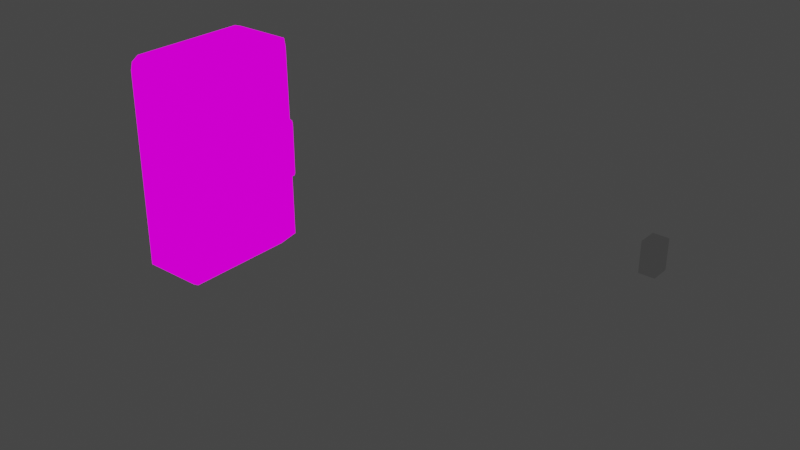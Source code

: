 # Source: mesh.blend  (saved by Blender 2.92.15; exported with 4.5.12 LTS)
import bpy
from mathutils import Matrix  # noqa: F401  (used for matrix-valued properties, if any)

bpy.ops.wm.read_factory_settings(use_empty=True)
scene = bpy.context.scene
scene.name = 'Scene'

# ---- collections
col_collection = bpy.data.collections.new('Collection'); scene.collection.children.link(col_collection)

# ---- images (referenced by path relative to the original .blend; pixels are not part of the script)
import os
ASSET_DIR = os.environ.get("B2B_ASSET_DIR", "")  # directory of the original .blend (textures are referenced by path, not embedded)
HERE = os.path.dirname(os.path.abspath(__file__))  # packed textures are extracted next to this script under _unpacked/

def load_image(name, relpath, width, height, colorspace="sRGB"):
    """Load a texture the original file referenced (path relative to the .blend, or extracted next to this script)."""
    p = next((c for c in (os.path.join(HERE, relpath), os.path.join(ASSET_DIR, relpath)) if relpath and os.path.exists(c)), "")
    if p:
        img = bpy.data.images.load(p, check_existing=True)
        img.name = name
    else:  # same state as the original file: an image datablock whose file is absent (Cycles renders it pink)
        img = bpy.data.images.new(name, width, height)
        img.source = "FILE"
        img.filepath = "//" + (relpath or name)
    img.colorspace_settings.name = colorspace
    return img
img_texture_png = load_image('texture.png', 'texture.png', 1024, 1024, 'sRGB')

# ---- materials (node trees are filled in below, after node groups)
mat_texture_png = bpy.data.materials.new('texture.png')
mat_texture_png.use_transparent_shadow = False
mat_texture_png.diffuse_color = (1.0, 1.0, 1.0, 1.0)
mat_texture_png.roughness = 1.0
mat_texture_png.specular_intensity = 0.0
mat_texture_png.metallic = 1.0

# ---- material node trees
mat_texture_png.use_nodes = True; mat_texture_png.node_tree.nodes.clear()
_N = mat_texture_png.node_tree.nodes; _L = mat_texture_png.node_tree.links
n0 = _N.new('ShaderNodeOutputMaterial'); n0.name = 'Material Output'; n0.location = (200, 0)
n1 = _N.new('ShaderNodeEmission'); n1.name = 'Emission'; n1.location = (0, 0)
n2 = _N.new('ShaderNodeTexImage'); n2.name = 'Image Texture'; n2.location = (-300, 0)
n2.image = img_texture_png
n2.interpolation = 'Closest'
_L.new(n1.outputs[0], n0.inputs[0])
_L.new(n2.outputs[0], n1.inputs[0])
n0.is_active_output = True

# ---- world
world_world = bpy.data.worlds.new('World'); scene.world = world_world
world_world.use_nodes = True; world_world.node_tree.nodes.clear()
_N = world_world.node_tree.nodes; _L = world_world.node_tree.links
n0 = _N.new('ShaderNodeOutputWorld'); n0.name = 'World Output'; n0.location = (300, 300)
n1 = _N.new('ShaderNodeBackground'); n1.name = 'Background'; n1.location = (10, 300)
n1.inputs[0].default_value = (0.05088, 0.05088, 0.05088, 1.0)
_L.new(n1.outputs[0], n0.inputs[0])
n0.is_active_output = True
world_world.color = (0.05088, 0.05088, 0.05088)
world_world.use_sun_shadow = False
world_world.sun_shadow_jitter_overblur = 0.0

# ---- meshes
me_w__modelingstuff_nzp_meshes_mdl_double_tap = bpy.data.meshes.new('W:\\modelingstuff\\nzp_meshes_mdl\\double_tap')
me_w__modelingstuff_nzp_meshes_mdl_double_tap.from_pydata([(10.05, 4.839, -7.81), (10.05, 4.839, 1.676), (10.05, 10.79, -7.81), (10.05, 10.79, 1.676), (6.208, -22.43, -44.9), (-14.0, 26.16, 41.63), (-14.0, -26.33, 40.84), (9.442, 26.16, 41.63), (-14.81, 22.34, -44.9), (9.558, 27.05, -41.1), (6.208, 22.34, -44.9), (9.558, -27.14, -41.1), (-14.81, -22.43, -44.9), (-14.7, 27.05, -41.1), (-14.7, -27.14, -41.1), (9.157, 27.05, 37.9), (9.495, -26.5, 37.84), (9.442, -26.33, 40.84), (-14.31, 26.4, 37.87), (-13.92, -27.14, 37.88), (14.35, 0.003491, 25.79), (14.44, -9.289, 33.75), (14.51, -12.48, 27.05), (14.52, -10.87, 19.34), (14.47, -5.237, 14.31), (14.37, 2.467, 13.44), (14.26, 9.119, 17.19), (14.19, 12.09, 24.19), (14.18, 10.49, 31.59), (14.23, 5.053, 36.94), (14.34, -2.843, 37.49), (9.213, -11.09, 35.2), (9.296, -14.64, 27.24), (9.313, -12.96, 18.28), (9.249, -6.235, 12.06), (9.129, 2.916, 11.26), (9.006, 10.57, 15.68), (8.919, 14.31, 23.97), (8.905, 12.42, 32.91), (8.97, 5.718, 38.82), (9.087, -3.227, 39.63), (-14.0, 23.2, 42.69), (9.442, 23.2, 42.69), (-14.0, -23.54, 42.69), (9.442, -23.55, 42.69), (9.433, -26.93, -15.2), (9.518, -26.73, 8.846), (9.426, 27.05, -15.22), (9.521, 27.05, 8.845), (10.59, -26.76, -14.95), (10.77, -26.76, 8.378), (10.59, 27.04, -14.95), (10.77, 27.04, 8.378), (11.1, -26.76, -13.71), (11.1, 27.04, -13.71), (11.1, 27.04, 7.304), (11.1, -26.76, 7.308), (11.1, 10.79, -7.81), (11.1, 10.79, 1.676), (11.1, 4.839, -7.81), (11.1, 4.839, 1.676)], [], [(8, 10, 4), (8, 4, 12), (13, 9, 8), (9, 10, 8), (9, 11, 10), (11, 4, 10), (11, 14, 4), (14, 12, 4), (8, 12, 13), (12, 14, 13), (18, 15, 13), (15, 48, 47, 9, 13), (5, 7, 18), (7, 15, 18), (15, 16, 9, 47, 48), (16, 46, 45, 11, 9), (7, 42, 15), (16, 19, 11, 45, 46), (19, 14, 11), (17, 6, 16), (6, 19, 16), (15, 42, 44, 16), (13, 14, 18), (14, 19, 18), (21, 22, 20), (22, 23, 20), (23, 24, 20), (24, 25, 20), (25, 26, 20), (26, 27, 20), (27, 28, 20), (28, 29, 20), (29, 30, 20), (30, 21, 20), (31, 32, 21), (32, 22, 21), (32, 33, 22), (33, 23, 22), (33, 34, 23), (34, 24, 23), (34, 35, 24), (35, 25, 24), (35, 36, 25), (36, 26, 25), (36, 37, 26), (37, 27, 26), (37, 38, 27), (38, 28, 27), (38, 39, 28), (39, 29, 28), (39, 40, 29), (40, 30, 29), (40, 31, 30), (31, 21, 30), (19, 6, 43), (18, 41, 5), (43, 41, 18, 19), (16, 44, 17), (5, 41, 42, 7), (44, 42, 41, 43), (43, 6, 17, 44), (45, 46, 48, 47), (47, 54, 51), (51, 54, 53, 49), (49, 53, 45), (47, 51, 49, 45), (52, 48, 46, 50), (45, 53, 56, 46), (54, 47, 48, 55), (55, 48, 52), (56, 55, 52, 50), (46, 56, 50), (1, 0, 2, 3), (3, 2, 57, 58), (0, 1, 60, 59), (57, 2, 0, 59), (60, 1, 3, 58), (57, 54, 55, 58), (58, 55, 56, 53, 54, 57, 59, 60)])
_uv = me_w__modelingstuff_nzp_meshes_mdl_double_tap.uv_layers.new(name='UVMap')
_uv.uv.foreach_set('vector', [0.5922, 0.8682, 0.5891, 0.845, 0.6526, 0.8445, 0.5922, 0.8682, 0.6526, 0.8445, 0.6527, 0.8682, 0.7656, 0.9531, 0.5859, 0.9531, 0.7656, 0.9609, 0.5859, 0.9531, 0.5859, 0.9609, 0.7656, 0.9609, 0.5859, 0.9531, 0.1797, 0.9531, 0.5859, 0.9609, 0.1797, 0.9531, 0.1797, 0.9609, 0.5859, 0.9609, 0.1797, 0.9531, 0.0, 0.9531, 0.1797, 0.9609, 0.0, 0.9531, 0.0, 0.9609, 0.1797, 0.9609, 0.3125, 0.04688, 0.3125, 0.2656, 0.3281, 0.02344, 0.3125, 0.2656, 0.3281, 0.2891, 0.3281, 0.02344, 0.7646, 0.3492, 0.5884, 0.3467, 0.7656, 0.9531, 0.5884, 0.3467, 0.5875, 0.5696, 0.5868, 0.7545, 0.5859, 0.9531, 0.7656, 0.9531, 0.7656, 0.3047, 0.5859, 0.3047, 0.7646, 0.3492, 0.5859, 0.3047, 0.5884, 0.3467, 0.7646, 0.3492, 0.5884, 0.3467, 0.1852, 0.3471, 0.5859, 0.9531, 0.5868, 0.7545, 0.5875, 0.5696, 0.1852, 0.3471, 0.1832, 0.5699, 0.1815, 0.7543, 0.1797, 0.9531, 0.5859, 0.9531, 0.5859, 0.3047, 0.5691, 0.3047, 0.5884, 0.3467, 0.1852, 0.3471, 0.002512, 0.3386, 0.1797, 0.9531, 0.1815, 0.7543, 0.1832, 0.5699, 0.002512, 0.3386, 0.0, 0.9531, 0.1797, 0.9531, 0.1797, 0.3047, 0.0, 0.3047, 0.1852, 0.3471, 0.0, 0.3047, 0.002512, 0.3386, 0.1852, 0.3471, 0.5884, 0.3467, 0.5691, 0.3047, 0.1946, 0.3047, 0.1852, 0.3471, 0.3281, 0.02344, 0.3281, 0.2891, 0.7244, 0.02703, 0.3281, 0.2891, 0.7299, 0.2883, 0.7244, 0.02703, 0.1953, 0.2891, 0.2656, 0.2422, 0.1484, 0.1562, 0.2656, 0.2422, 0.2891, 0.1562, 0.1484, 0.1562, 0.2891, 0.1562, 0.2578, 0.07812, 0.1484, 0.1562, 0.2578, 0.07812, 0.1953, 0.03125, 0.1484, 0.1562, 0.1953, 0.03125, 0.1094, 0.03125, 0.1484, 0.1562, 0.1094, 0.03125, 0.03906, 0.07812, 0.1484, 0.1562, 0.03906, 0.07812, 0.01562, 0.1641, 0.1484, 0.1562, 0.01562, 0.1641, 0.04688, 0.2422, 0.1484, 0.1562, 0.04688, 0.2422, 0.1094, 0.2891, 0.1484, 0.1562, 0.1094, 0.2891, 0.1953, 0.2891, 0.1484, 0.1562, 0.2031, 0.3125, 0.2812, 0.25, 0.1953, 0.2891, 0.2812, 0.25, 0.2656, 0.2422, 0.1953, 0.2891, 0.2812, 0.25, 0.3125, 0.1562, 0.2656, 0.2422, 0.3125, 0.1562, 0.2891, 0.1562, 0.2656, 0.2422, 0.3125, 0.1562, 0.2812, 0.0625, 0.2891, 0.1562, 0.2812, 0.0625, 0.2578, 0.07812, 0.2891, 0.1562, 0.2812, 0.0625, 0.2031, 0.007812, 0.2578, 0.07812, 0.2031, 0.007812, 0.1953, 0.03125, 0.2578, 0.07812, 0.2031, 0.007812, 0.1016, 0.007812, 0.1953, 0.03125, 0.1016, 0.007812, 0.1094, 0.03125, 0.1953, 0.03125, 0.1016, 0.007812, 0.02344, 0.07031, 0.1094, 0.03125, 0.02344, 0.07031, 0.03906, 0.07812, 0.1094, 0.03125, 0.02344, 0.07031, 0.0, 0.1641, 0.03906, 0.07812, 0.0, 0.1641, 0.01562, 0.1641, 0.03906, 0.07812, 0.0, 0.1641, 0.02344, 0.2578, 0.01562, 0.1641, 0.02344, 0.2578, 0.04688, 0.2422, 0.01562, 0.1641, 0.02344, 0.2578, 0.1016, 0.3125, 0.04688, 0.2422, 0.1016, 0.3125, 0.1094, 0.2891, 0.04688, 0.2422, 0.1016, 0.3125, 0.2031, 0.3125, 0.1094, 0.2891, 0.2031, 0.3125, 0.1953, 0.2891, 0.1094, 0.2891, 0.7299, 0.2883, 0.75, 0.2891, 0.75, 0.2793, 0.7244, 0.02703, 0.75, 0.03443, 0.75, 0.02344, 0.75, 0.2793, 0.75, 0.03443, 0.7244, 0.02703, 0.7299, 0.2883, 0.1852, 0.3471, 0.1946, 0.3047, 0.1797, 0.3047, 0.8075, 0.9546, 0.8075, 0.9446, 0.9572, 0.9446, 0.9572, 0.9546, 0.9572, 0.6255, 0.9572, 0.9446, 0.8075, 0.9446, 0.8075, 0.6256, 0.8075, 0.6256, 0.8075, 0.6167, 0.9572, 0.6167, 0.9572, 0.6255, 0.373, -2.586e-06, 0.625, 0.0, 0.625, 0.25, 0.375, 0.25, 0.554, 0.608, 0.5451, 0.5912, 0.554, 0.5912, 0.5722, 0.7542, 0.5722, 0.7432, 0.1965, 0.7432, 0.1965, 0.7542, 0.4494, 0.6542, 0.4394, 0.6542, 0.4507, 0.6682, 0.2318, 0.7526, 0.2318, 0.7377, 0.5481, 0.7377, 0.5481, 0.7526, 0.5711, 0.6154, 0.5711, 0.5982, 0.2129, 0.5982, 0.2129, 0.6154, 0.4507, 0.6682, 0.4394, 0.6542, 0.2944, 0.6542, 0.2838, 0.6682, 0.5451, 0.5912, 0.554, 0.608, 0.4069, 0.608, 0.4164, 0.5912, 0.4164, 0.5912, 0.4069, 0.608, 0.4069, 0.5912, 0.1965, 0.5834, 0.5722, 0.5834, 0.5722, 0.5716, 0.1965, 0.5716, 0.2838, 0.6682, 0.2944, 0.6542, 0.2838, 0.6542, 0.7576, 0.3375, 0.7576, 0.5707, 0.9039, 0.5707, 0.9039, 0.3375, 0.4806, 0.7012, 0.4806, 0.6106, 0.4904, 0.6106, 0.4904, 0.7012, 0.4806, 0.6106, 0.4806, 0.7012, 0.4904, 0.7012, 0.4904, 0.6106, 0.4325, 0.6756, 0.4246, 0.6756, 0.4246, 0.63, 0.4325, 0.63, 0.4325, 0.63, 0.4246, 0.63, 0.4246, 0.6756, 0.4325, 0.6756, 0.4587, 0.6983, 0.5722, 0.7432, 0.5722, 0.5834, 0.4587, 0.6262, 0.4587, 0.6262, 0.5722, 0.5834, 0.1965, 0.5834, 0.1965, 0.7432, 0.5722, 0.7432, 0.4587, 0.6983, 0.4171, 0.6983, 0.4171, 0.6262])
_uv.active_render = True
_uv = me_w__modelingstuff_nzp_meshes_mdl_double_tap.uv_layers.new(name='W:\\modelingstuff\\nzp_meshes_mdl\\double_tap')
_uv.uv.foreach_set('vector', [0.0, 0.0, 0.0, 0.0, 0.0, 0.0, 0.0, 0.0, 0.0, 0.0, 0.0, 0.0, 0.0, 0.0, 0.0, 0.0, 0.0, 0.0, 0.0, 0.0, 0.0, 0.0, 0.0, 0.0, 0.0, 0.0, 0.0, 0.0, 0.0, 0.0, 0.0, 0.0, 0.0, 0.0, 0.0, 0.0, 0.0, 0.0, 0.0, 0.0, 0.0, 0.0, 0.0, 0.0, 0.0, 0.0, 0.0, 0.0, 0.0, 0.0, 0.0, 0.0, 0.0, 0.0, 0.0, 0.0, 0.0, 0.0, 0.0, 0.0, 0.0, 0.0, 0.0, 0.0, 0.0, 0.0, 0.0, 0.0, 0.0, 0.0, 0.0, 0.0, 0.0, 0.0, 0.0, 0.0, 0.0, 0.0, 0.0, 0.0, 0.0, 0.0, 0.0, 0.0, 0.0, 0.0, 0.0, 0.0, 0.0, 0.0, 0.0, 0.0, 0.0, 0.0, 0.0, 0.0, 0.0, 0.0, 0.0, 0.0, 0.0, 0.0, 0.0, 0.0, 0.0, 0.0, 0.0, 0.0, 0.0, 0.0, 0.0, 0.0, 0.0, 0.0, 0.0, 0.0, 0.0, 0.0, 0.0, 0.0, 0.0, 0.0, 0.0, 0.0, 0.0, 0.0, 0.0, 0.0, 0.0, 0.0, 0.0, 0.0, 0.0, 0.0, 0.0, 0.0, 0.0, 0.0, 0.0, 0.0, 0.0, 0.0, 0.0, 0.0, 0.0, 0.0, 0.0, 0.0, 0.0, 0.0, 0.0, 0.0, 0.0, 0.0, 0.0, 0.0, 0.0, 0.0, 0.0, 0.0, 0.0, 0.0, 0.0, 0.0, 0.0, 0.0, 0.0, 0.0, 0.0, 0.0, 0.0, 0.0, 0.0, 0.0, 0.0, 0.0, 0.0, 0.0, 0.0, 0.0, 0.0, 0.0, 0.0, 0.0, 0.0, 0.0, 0.0, 0.0, 0.0, 0.0, 0.0, 0.0, 0.0, 0.0, 0.0, 0.0, 0.0, 0.0, 0.0, 0.0, 0.0, 0.0, 0.0, 0.0, 0.0, 0.0, 0.0, 0.0, 0.0, 0.0, 0.0, 0.0, 0.0, 0.0, 0.0, 0.0, 0.0, 0.0, 0.0, 0.0, 0.0, 0.0, 0.0, 0.0, 0.0, 0.0, 0.0, 0.0, 0.0, 0.0, 0.0, 0.0, 0.0, 0.0, 0.0, 0.0, 0.0, 0.0, 0.0, 0.0, 0.0, 0.0, 0.0, 0.0, 0.0, 0.0, 0.0, 0.0, 0.0, 0.0, 0.0, 0.0, 0.0, 0.0, 0.0, 0.0, 0.0, 0.0, 0.0, 0.0, 0.0, 0.0, 0.0, 0.0, 0.0, 0.0, 0.0, 0.0, 0.0, 0.0, 0.0, 0.0, 0.0, 0.0, 0.0, 0.0, 0.0, 0.0, 0.0, 0.0, 0.0, 0.0, 0.0, 0.0, 0.0, 0.0, 0.0, 0.0, 0.0, 0.0, 0.0, 0.0, 0.0, 0.0, 0.0, 0.0, 0.0, 0.0, 0.0, 0.0, 0.0, 0.0, 0.0, 0.0, 0.0, 0.0, 0.0, 0.0, 0.0, 0.0, 0.0, 0.0, 0.0, 0.0, 0.0, 0.0, 0.0, 0.0, 0.0, 0.0, 0.0, 0.0, 0.0, 0.0, 0.0, 0.0, 0.0, 0.0, 0.0, 0.0, 0.0, 0.0, 0.0, 0.0, 0.0, 0.0, 0.0, 0.0, 0.0, 0.0, 0.0, 0.0, 0.0, 0.0, 0.0, 0.0, 0.0, 0.0, 0.0, 0.0, 0.0, 0.0, 0.0, 0.0, 0.0, 0.0, 0.0, 0.0, 0.0, 0.0, 0.0, 0.0, 0.0, 0.0, 0.0, 0.0, 0.0, 0.0, 0.0, 0.0, 0.0, 0.0, 0.0, 0.0, 0.0, 0.0, 0.0, 0.0, 0.0, 0.0, 0.0, 0.0, 0.0, 0.0, 0.0, 0.0, 0.0, 0.0, 0.0, 0.0, 0.0, 0.0, 0.0, 0.0, 0.0, 0.0, 0.0, 0.0, 0.0, 0.0, 0.0, 0.0, 0.0, 0.0, 0.0, 0.0, 0.0, 0.0, 0.0, 0.0, 0.0, 0.0, 0.0, 0.0, 0.0, 0.0, 0.0, 0.0, 0.0, 0.0, 0.0, 0.0, 0.0, 0.0, 0.0, 0.0, 0.0, 0.0, 0.0, 0.0, 0.0, 0.0, 0.0, 0.0, 0.0, 0.0, 0.0, 0.0, 0.0, 0.0, 0.0, 0.0, 0.0, 0.0, 0.0, 0.0, 0.0, 0.0, 0.0, 0.0, 0.0, 0.0, 0.0, 0.0, 0.0, 0.0, 0.0, 0.0, 0.0, 0.0, 0.0, 0.0, 0.0, 0.0, 0.0, 0.0, 0.0, 0.0, 0.0, 0.0, 0.0, 0.0, 0.0, 0.0, 0.0, 0.0, 0.0, 0.0, 0.0, 0.0, 0.0, 0.0, 0.0, 0.0, 0.0, 0.0, 0.0, 0.0, 0.0, 0.0, 0.0, 0.0, 0.0, 0.0, 0.0, 0.0, 0.0, 0.0, 0.0, 0.0, 0.0, 0.0, 0.0, 0.0, 0.0, 0.0, 0.0, 0.0, 0.0, 0.0, 0.0, 0.0, 0.0, 0.0, 0.0, 0.0, 0.0, 0.0, 0.0, 0.0, 0.0, 0.0, 0.0, 0.0, 0.0, 0.0, 0.0, 0.0, 0.0, 0.0, 0.0, 0.0, 0.0, 0.0, 0.0, 0.0])
me_w__modelingstuff_nzp_meshes_mdl_double_tap.materials.append(mat_texture_png)
me_w__modelingstuff_nzp_meshes_mdl_double_tap.use_remesh_fix_poles = True
me_w__modelingstuff_nzp_meshes_mdl_double_tap.use_remesh_preserve_attributes = False
me_w__modelingstuff_nzp_meshes_mdl_double_tap.use_mirror_vertex_groups = False
me_w__modelingstuff_nzp_meshes_mdl_double_tap.update()
me_cube_003 = bpy.data.meshes.new('Cube.003')
me_cube_003.from_pydata([(-1.0, -1.0, -1.0), (-1.0, -1.0, 1.0), (-1.0, 1.0, -1.0), (-1.0, 1.0, 1.0), (1.0, -1.0, -1.0), (1.0, -1.0, 1.0), (1.0, 1.0, -1.0), (1.0, 1.0, 1.0)], [], [(0, 1, 3, 2), (2, 3, 7, 6), (6, 7, 5, 4), (4, 5, 1, 0), (2, 6, 4, 0), (7, 3, 1, 5)])
_uv = me_cube_003.uv_layers.new(name='UVMap')
_uv.uv.foreach_set('vector', [0.375, 0.0, 0.625, 0.0, 0.625, 0.25, 0.375, 0.25, 0.375, 0.25, 0.625, 0.25, 0.625, 0.5, 0.375, 0.5, 0.375, 0.5, 0.625, 0.5, 0.625, 0.75, 0.375, 0.75, 0.375, 0.75, 0.625, 0.75, 0.625, 1.0, 0.375, 1.0, 0.125, 0.5, 0.375, 0.5, 0.375, 0.75, 0.125, 0.75, 0.625, 0.5, 0.875, 0.5, 0.875, 0.75, 0.625, 0.75])
me_cube_003.use_remesh_fix_poles = True
me_cube_003.use_remesh_preserve_attributes = False
me_cube_003.use_mirror_vertex_groups = False
me_cube_003.update()

# ---- objects
ob_w__modelingstuff_nzp_meshes_mdl_double_tap = bpy.data.objects.new('W:\\modelingstuff\\nzp_meshes_mdl\\double_tap', me_w__modelingstuff_nzp_meshes_mdl_double_tap)
ob_cube = bpy.data.objects.new('Cube', me_cube_003)

# ---- transforms, parenting, visibility, modifiers, constraints
ob_w__modelingstuff_nzp_meshes_mdl_double_tap.location = (1.492, 0.2639, 13.28)
ob_w__modelingstuff_nzp_meshes_mdl_double_tap.lineart.crease_threshold = 0.0
ob_cube.location = (189.5, -16.33, 42.51)
ob_cube.scale = (2.423, 2.974, 4.743)
ob_cube.lineart.crease_threshold = 0.0

# ---- collection membership
scene.collection.objects.link(ob_w__modelingstuff_nzp_meshes_mdl_double_tap)
col_collection.objects.link(ob_cube)

# ---- scene / render settings (as saved in the file)
scene.frame_start = 1; scene.frame_end = 1; scene.frame_set(1)
scene.render.engine = 'BLENDER_EEVEE_NEXT'
scene.cycles.use_denoising = False
scene.cycles.samples = 128
scene.cycles.sampling_pattern = 'TABULATED_SOBOL'
scene.cycles.use_adaptive_sampling = False
scene.cycles.use_light_tree = False
scene.view_settings.view_transform = 'Filmic'
bpy.context.view_layer.update()

# ---- added for rendering (the .blend has no active camera): camera
cam_auto = bpy.data.cameras.new('AutoCamera')
cam_auto.lens = 50.0
cam_auto.sensor_width = 36.0
cam_auto.clip_end = 3729.42
ob_auto_camera = bpy.data.objects.new('AutoCamera', cam_auto)
scene.collection.objects.link(ob_auto_camera)
ob_auto_camera.location = (301.827, -254.786, 182.173)
ob_auto_camera.rotation_euler = (1.09748, -7.21219e-08, 0.694738)
scene.camera = ob_auto_camera
bpy.context.view_layer.update()
